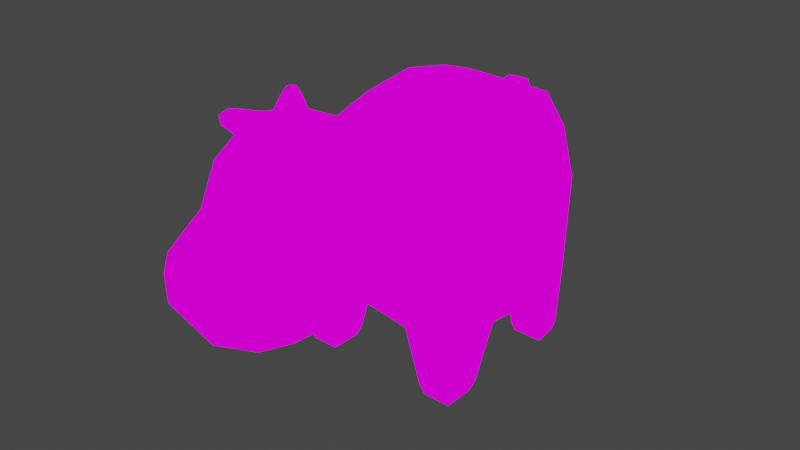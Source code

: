 # Source: VACA.blend  (saved by Blender 2.92.15; exported with 4.5.12 LTS)
import bpy
from mathutils import Matrix  # noqa: F401  (used for matrix-valued properties, if any)

bpy.ops.wm.read_factory_settings(use_empty=True)
scene = bpy.context.scene
scene.name = 'Scene'

# ---- collections
col_collection = bpy.data.collections.new('Collection'); scene.collection.children.link(col_collection)

# ---- images (referenced by path relative to the original .blend; pixels are not part of the script)
import os
ASSET_DIR = os.environ.get("B2B_ASSET_DIR", "")  # directory of the original .blend (textures are referenced by path, not embedded)
HERE = os.path.dirname(os.path.abspath(__file__))  # packed textures are extracted next to this script under _unpacked/

def load_image(name, relpath, width, height, colorspace="sRGB"):
    """Load a texture the original file referenced (path relative to the .blend, or extracted next to this script)."""
    p = next((c for c in (os.path.join(HERE, relpath), os.path.join(ASSET_DIR, relpath)) if relpath and os.path.exists(c)), "")
    if p:
        img = bpy.data.images.load(p, check_existing=True)
        img.name = name
    else:  # same state as the original file: an image datablock whose file is absent (Cycles renders it pink)
        img = bpy.data.images.new(name, width, height)
        img.source = "FILE"
        img.filepath = "//" + (relpath or name)
    img.colorspace_settings.name = colorspace
    return img
img_32_png = load_image('32.png', '32.png', 1024, 1024, 'sRGB')

# ---- materials (node trees are filled in below, after node groups)
mat_32 = bpy.data.materials.new('32')
mat_32.use_transparent_shadow = False

# ---- material node trees
mat_32.use_nodes = True; mat_32.node_tree.nodes.clear()
_N = mat_32.node_tree.nodes; _L = mat_32.node_tree.links
n0 = _N.new('ShaderNodeOutputMaterial'); n0.name = 'Material Output'; n0.location = (400, 0)
n1 = _N.new('ShaderNodeLightPath'); n1.name = 'Light Path'; n1.location = (0, 250)
n2 = _N.new('ShaderNodeBsdfTransparent'); n2.name = 'Transparent BSDF'; n2.location = (-200, -100)
n3 = _N.new('ShaderNodeEmission'); n3.name = 'Emission'; n3.location = (-200, -200)
n4 = _N.new('ShaderNodeMixShader'); n4.name = 'Mix Shader'; n4.location = (200, 0)
n5 = _N.new('ShaderNodeMixShader'); n5.name = 'Mix Shader.001'; n5.location = (0, -100)
n6 = _N.new('ShaderNodeTexImage'); n6.name = 'Image Texture'; n6.location = (-500, 100)
n6.image = img_32_png
n6.interpolation = 'Closest'
_L.new(n6.outputs[0], n3.inputs[0])
_L.new(n6.outputs[1], n5.inputs[0])
_L.new(n2.outputs[0], n5.inputs[1])
_L.new(n2.outputs[0], n4.inputs[1])
_L.new(n3.outputs[0], n5.inputs[2])
_L.new(n5.outputs[0], n4.inputs[2])
_L.new(n1.outputs[0], n4.inputs[0])
_L.new(n4.outputs[0], n0.inputs[0])
n0.is_active_output = True

# ---- world
world_world = bpy.data.worlds.new('World'); scene.world = world_world
world_world.use_nodes = True; world_world.node_tree.nodes.clear()
_N = world_world.node_tree.nodes; _L = world_world.node_tree.links
n0 = _N.new('ShaderNodeOutputWorld'); n0.name = 'World Output'; n0.location = (300, 300)
n1 = _N.new('ShaderNodeBackground'); n1.name = 'Background'; n1.location = (10, 300)
n1.inputs[0].default_value = (0.05088, 0.05088, 0.05088, 1.0)
_L.new(n1.outputs[0], n0.inputs[0])
n0.is_active_output = True
world_world.color = (0.05088, 0.05088, 0.05088)
world_world.use_sun_shadow = False
world_world.sun_shadow_jitter_overblur = 0.0

# ---- meshes
me_cube_002 = bpy.data.meshes.new('Cube.002')
me_cube_002.from_pydata([(0.8818, -0.8474, 0.06912), (0.8012, -0.599, 1.736), (0.8953, 0.993, 0.0674), (0.7328, 1.01, 1.592), (1.0, -0.3766, 0.06899), (1.0, 0.5744, 0.06899), (0.8361, 0.5952, 1.697), (0.4744, 1.056, 1.869), (0.4324, -0.9946, 0.0587), (0.4744, 1.133, 0.06899), (0.462, -1.141, 1.883), (0.4757, -0.5413, 2.052), (0.4744, -0.3766, 0.06899), (0.4704, 0.5782, 0.06044), (0.4719, 0.6208, 2.02), (0.8953, 0.993, 1.111), (0.9355, -0.8776, 1.138), (1.0, -0.3766, 1.113), (0.9996, 0.5912, 1.125), (0.4705, -1.216, 1.035), (0.4744, 1.256, 1.09), (0.8934, 0.6877, -0.7017), (0.8581, 0.9705, -0.7033), (0.5954, -0.8565, -0.7017), (0.879, -0.8565, -0.7017), (0.879, -0.5201, -0.7017), (0.581, 1.02, -0.7017), (0.5954, -0.5201, -0.7017), (0.581, 0.6877, -0.7017), (1.055, 0.09948, 0.07025), (0.5298, 0.09948, 0.07025), (1.055, 0.0883, 1.127), (0.4773, -1.51, 2.161), (0.5155, -1.591, 0.7877), (0.5663, -2.161, 2.036), (0.553, -2.576, 0.7021), (0.4744, 1.212, 1.547), (0.8953, 0.993, 0.5893), (0.9347, -0.8712, 0.6879), (1.0, -0.3766, 0.5909), (1.0, 0.5744, 0.5909), (0.4744, -1.129, 0.6739), (0.4744, 1.194, 0.5793), (0.6173, -1.952, 2.097), (0.6328, -2.051, 0.7358), (0.8587, 0.9912, 1.213), (0.8816, -0.8643, 1.286), (0.9634, -0.3766, 1.256), (0.963, 0.5894, 1.237), (0.5099, -1.198, 1.266), (0.4744, 1.246, 1.193), (0.5272, 0.1065, 2.102), (0.5951, -1.552, 1.054), (0.6323, -2.594, 1.022), (0.7107, -2.052, 1.034), (0.5951, -1.502, 1.86), (0.7336, -1.991, 1.807), (0.5959, -2.33, 1.894), (0.6794, -1.637, 2.102), (0.6808, -1.755, 2.132), (0.6934, -1.626, 1.833), (0.6638, -1.749, 1.917), (0.3067, -1.509, 2.196), (0.5204, -1.712, 2.175), (0.3083, -1.711, 2.21), (0.486, -1.516, 2.268), (0.3677, -1.501, 2.287), (0.5193, -1.645, 2.273), (0.3689, -1.644, 2.297), (0.4366, -1.567, 2.392), (0.3894, -1.561, 2.399), (0.4499, -1.619, 2.394), (0.3898, -1.618, 2.403), (0.6565, -2.453, 1.46), (0.5805, -2.944, 1.066), (0.5411, -2.952, 0.7977), (0.5412, -2.919, 1.274), (0.05494, 1.056, 1.869), (0.05494, 1.16, 1.881), (0.05494, 1.345, 1.818), (0.05494, 1.526, 1.469), (0.05494, 1.656, 0.9465), (0.08269, 1.738, 0.7309), (0.1427, 1.834, 0.6198), (0.1435, 1.897, 0.4644), (0.8141, -1.676, 2.086), (0.8198, -1.783, 2.115), (0.7767, -1.615, 1.795), (0.7809, -1.738, 1.839), (0.9938, -1.689, 2.058), (0.9994, -1.793, 2.087), (0.9572, -1.628, 1.774), (0.9614, -1.749, 1.817), (1.183, -1.718, 1.953), (1.185, -1.757, 1.964), (1.169, -1.695, 1.847), (1.171, -1.74, 1.863), (0.7567, -2.04, 1.449), (0.6539, -1.535, 1.401), (0.9158, -0.4777, -0.5818), (0.5596, -0.4777, -0.5818), (0.5596, -0.9002, -0.5818), (0.8954, -0.8738, -0.5818), (0.8813, 0.9927, -0.6014), (0.5481, 1.055, -0.5999), (0.5481, 0.6528, -0.5999), (0.9268, 0.6528, -0.5999), (1.055, 0.09948, 0.5921), (1.019, 0.085, 1.254), (0.8734, 0.07275, 1.743), (0.2525, 0.8918, 0.1196), (0.248, 0.3608, 0.08554), (0.3668, 0.5727, 0.02129), (0.2227, 0.9141, 0.04743), (0.2121, 0.3921, -0.02427), (0.2671, 0.6189, -0.285), (0.1884, 0.8748, -0.2533), (0.1814, 0.4604, -0.2774), (-0.8818, -0.8474, 0.06912), (-0.8012, -0.599, 1.736), (-0.8953, 0.993, 0.0674), (-0.7328, 1.01, 1.592), (0.0, 1.133, 0.1977), (0.0, 1.056, 1.869), (0.0, -1.027, 0.1438), (0.0, -1.144, 1.936), (-1.0, -0.3766, 0.06899), (0.0, 0.1154, 2.101), (0.0, -0.5413, 2.052), (0.0, -0.3766, 0.06899), (-1.0, 0.5744, 0.06899), (-0.8361, 0.5952, 1.697), (0.0, 0.6208, 2.02), (-0.4744, 1.056, 1.869), (-0.4324, -0.9946, 0.0587), (-0.4744, 1.133, 0.06899), (-0.462, -1.141, 1.883), (-0.4757, -0.5413, 2.052), (-0.4744, -0.3766, 0.06899), (-0.4704, 0.5782, 0.06044), (-0.4719, 0.6208, 2.02), (-0.8953, 0.993, 1.111), (-0.9355, -0.8776, 1.138), (0.0, -1.248, 0.8806), (0.0, 1.256, 1.09), (-1.0, -0.3766, 1.113), (-0.9996, 0.5912, 1.125), (-0.4705, -1.216, 1.035), (-0.4744, 1.256, 1.09), (-0.8934, 0.6877, -0.7017), (-0.8581, 0.9705, -0.7033), (-0.5954, -0.8565, -0.7017), (-0.879, -0.8565, -0.7017), (-0.879, -0.5201, -0.7017), (-0.581, 1.02, -0.7017), (-0.5954, -0.5201, -0.7017), (-0.581, 0.6877, -0.7017), (-1.055, 0.09948, 0.07025), (0.0, 0.1148, 0.0963), (-0.5298, 0.09948, 0.07025), (-1.055, 0.0883, 1.127), (-0.4773, -1.51, 2.161), (0.0, -1.434, 2.182), (0.0, -1.551, 0.6543), (-0.5155, -1.591, 0.7877), (-0.5663, -2.161, 2.036), (0.0, -2.173, 2.135), (0.0, -2.598, 0.4768), (-0.553, -2.576, 0.7021), (-0.4744, 1.212, 1.547), (0.0, 1.222, 1.506), (-0.8953, 0.993, 0.5893), (-0.9347, -0.8712, 0.6879), (0.0, -1.16, 0.6405), (0.0, 1.207, 0.6329), (-1.0, -0.3766, 0.5909), (-1.0, 0.5744, 0.5909), (-0.4744, -1.129, 0.6739), (-0.4744, 1.194, 0.5793), (-0.6173, -1.952, 2.097), (-0.6328, -2.051, 0.7358), (0.0, -2.049, 0.5557), (0.0, -1.933, 2.215), (-0.8587, 0.9912, 1.213), (-0.8816, -0.8643, 1.286), (0.0, 1.248, 1.184), (-0.9634, -0.3766, 1.256), (-0.963, 0.5894, 1.237), (-0.5099, -1.198, 1.266), (-0.4744, 1.246, 1.193), (-0.5272, 0.1065, 2.102), (-0.5951, -1.552, 1.054), (-0.6323, -2.594, 1.022), (-0.7107, -2.052, 1.034), (-0.5951, -1.502, 1.86), (-0.7336, -1.991, 1.807), (-0.5959, -2.33, 1.894), (0.0, -2.353, 1.958), (-0.6794, -1.637, 2.102), (-0.6808, -1.755, 2.132), (-0.6934, -1.626, 1.833), (-0.6638, -1.749, 1.917), (-0.3067, -1.509, 2.196), (-0.5204, -1.712, 2.175), (-0.3083, -1.711, 2.21), (-0.486, -1.516, 2.268), (-0.3677, -1.501, 2.287), (-0.5193, -1.645, 2.273), (-0.3689, -1.644, 2.297), (-0.4366, -1.567, 2.392), (-0.3894, -1.561, 2.399), (-0.4499, -1.619, 2.394), (-0.3898, -1.618, 2.403), (-0.6565, -2.453, 1.46), (0.0, -2.548, 1.536), (0.0, -3.121, 1.091), (0.0, -2.95, 0.6203), (-0.5805, -2.944, 1.066), (-0.5411, -2.952, 0.7977), (0.0, -2.993, 1.353), (-0.5412, -2.919, 1.274), (-0.05494, 1.056, 1.869), (0.0, 1.084, 1.808), (0.0, 1.16, 1.881), (-0.05494, 1.16, 1.881), (0.0, 1.179, 1.817), (0.0, 1.345, 1.818), (-0.05494, 1.345, 1.818), (0.0, 1.307, 1.763), (0.0, 1.526, 1.469), (-0.05494, 1.526, 1.469), (0.0, 1.469, 1.433), (0.0, 1.656, 0.9465), (-0.05494, 1.656, 0.9465), (0.0, 1.59, 0.9523), (0.0, 1.748, 0.7604), (-0.08269, 1.738, 0.7309), (0.0, 1.667, 0.7387), (0.0, 1.857, 0.7183), (-0.1427, 1.834, 0.6198), (0.0, 1.649, 0.6151), (0.0, 1.926, 0.588), (-0.1435, 1.897, 0.4644), (0.0, 1.745, 0.4775), (0.0, 1.901, 0.3543), (-0.8141, -1.676, 2.086), (-0.8198, -1.783, 2.115), (-0.7767, -1.615, 1.795), (-0.7809, -1.738, 1.839), (-0.9938, -1.689, 2.058), (-0.9994, -1.793, 2.087), (-0.9572, -1.628, 1.774), (-0.9614, -1.749, 1.817), (-1.183, -1.718, 1.953), (-1.185, -1.757, 1.964), (-1.169, -1.695, 1.847), (-1.171, -1.74, 1.863), (-0.7567, -2.04, 1.449), (-0.6539, -1.535, 1.401), (-0.9158, -0.4777, -0.5818), (-0.5596, -0.4777, -0.5818), (-0.5596, -0.9002, -0.5818), (-0.8954, -0.8738, -0.5818), (-0.8813, 0.9927, -0.6014), (-0.5481, 1.055, -0.5999), (-0.5481, 0.6528, -0.5999), (-0.9268, 0.6528, -0.5999), (-1.055, 0.09948, 0.5921), (-1.019, 0.085, 1.254), (-0.8734, 0.07275, 1.743), (0.0, 0.3522, 0.1007), (0.0, 0.9877, 0.1686), (-0.2525, 0.8918, 0.1196), (-0.248, 0.3608, 0.08554), (-0.3668, 0.5727, 0.02129), (0.0, 0.3688, -0.01651), (0.0, 1.003, 0.06892), (-0.2227, 0.9141, 0.04743), (-0.2121, 0.3921, -0.02427), (-0.2671, 0.6189, -0.285), (0.0, 0.4358, -0.2891), (0.0, 0.9597, -0.2316), (-0.1884, 0.8748, -0.2533), (-0.1814, 0.4604, -0.2774), (0.0, 0.6658, -0.3274), (0.0, 0.8547, -0.2707)], [], [(50, 36, 3, 45), (47, 1, 46), (105, 104, 26, 28), (11, 128, 125, 10), (5, 40, 107, 29), (51, 127, 128, 11), (30, 29, 4, 12), (108, 109, 1, 47), (45, 3, 6, 48), (104, 103, 22, 26), (7, 77, 123, 132, 14), (3, 7, 14, 6), (122, 9, 13, 110, 271), (158, 30, 12, 129), (109, 51, 11, 1), (46, 1, 10, 49), (1, 11, 10), (129, 12, 8, 124), (185, 170, 36, 50), (174, 144, 20, 42), (38, 16, 19, 41), (37, 15, 18, 40), (107, 31, 17, 39), (41, 19, 143, 173), (39, 17, 16, 38), (42, 20, 15, 37), (27, 25, 24, 23), (26, 22, 21, 28), (103, 106, 21, 22), (100, 99, 25, 27), (101, 100, 27, 23), (102, 101, 23, 24), (99, 102, 24, 25), (106, 105, 28, 21), (49, 98, 52), (18, 48, 108, 31), (40, 18, 31, 107), (181, 44, 35, 167), (10, 125, 162, 32), (143, 19, 33, 163), (53, 73, 76, 74), (54, 97, 73, 53), (43, 182, 166, 34), (9, 42, 37, 2), (36, 170, 222, 77, 7), (3, 36, 7), (4, 39, 38, 0), (8, 41, 173, 124), (29, 107, 39, 4), (2, 37, 40, 5), (0, 38, 41, 8), (122, 174, 42, 9), (182, 43, 63, 64), (52, 98, 97, 54), (163, 33, 44, 181), (33, 52, 54, 44), (44, 54, 53, 35), (73, 214, 219, 76), (19, 49, 52, 33), (144, 185, 50, 20), (16, 46, 49, 19), (15, 45, 48, 18), (31, 108, 47, 17), (6, 14, 51, 109), (17, 47, 46, 16), (20, 50, 45, 15), (32, 43, 59, 58), (55, 10, 32), (57, 56, 43, 34), (197, 57, 34, 166), (61, 60, 87, 88), (56, 55, 60, 61), (43, 56, 61, 59), (55, 32, 58, 60), (62, 64, 68, 66), (32, 162, 62), (43, 32, 63), (162, 182, 64, 62), (68, 67, 71, 72), (32, 62, 66, 65), (64, 63, 67, 68), (63, 32, 65, 67), (69, 70, 72, 71), (67, 65, 69, 71), (66, 68, 72, 70), (65, 66, 70, 69), (214, 73, 57, 197), (74, 76, 219, 215), (75, 74, 215, 216), (35, 53, 74, 75), (167, 35, 75, 216), (78, 225, 228, 79), (77, 222, 225, 78), (123, 77, 78, 223), (79, 228, 231, 80), (223, 78, 79, 226), (80, 231, 234, 81), (226, 79, 80, 229), (81, 234, 237, 82), (229, 80, 81, 232), (82, 237, 240, 83), (232, 81, 82, 235), (83, 240, 243, 84), (235, 82, 83, 238), (84, 243, 244), (238, 83, 84, 241), (241, 84, 244), (88, 87, 91, 92), (60, 58, 85, 87), (59, 61, 88, 86), (58, 59, 86, 85), (90, 92, 96, 94), (87, 85, 89, 91), (86, 88, 92, 90), (85, 86, 90, 89), (96, 95, 93, 94), (89, 90, 94, 93), (92, 91, 95, 96), (91, 89, 93, 95), (4, 0, 102, 99), (97, 98, 55, 56), (98, 49, 10, 55), (73, 97, 56, 57), (0, 8, 101, 102), (8, 12, 100, 101), (12, 4, 99, 100), (5, 13, 105, 106), (2, 5, 106, 103), (9, 2, 103, 104), (13, 9, 104, 105), (280, 284, 117), (48, 6, 109, 108), (13, 5, 29, 30), (14, 132, 127, 51), (110, 113, 276, 271), (270, 111, 13, 30, 158), (111, 270, 275, 114), (13, 112, 113, 110), (13, 111, 114, 112), (114, 275, 280, 117), (112, 115, 116, 113), (112, 114, 117, 115), (113, 116, 281, 276), (284, 116, 115, 117), (116, 285, 281), (285, 116, 284), (189, 183, 121, 169), (186, 184, 119), (265, 156, 154, 264), (137, 136, 125, 128), (130, 157, 267, 176), (190, 137, 128, 127), (159, 138, 126, 157), (268, 186, 119, 269), (183, 187, 131, 121), (264, 154, 150, 263), (133, 140, 132, 123, 221), (121, 131, 140, 133), (122, 271, 272, 139, 135), (158, 129, 138, 159), (269, 119, 137, 190), (184, 188, 136, 119), (119, 136, 137), (129, 124, 134, 138), (185, 189, 169, 170), (174, 178, 148, 144), (172, 177, 147, 142), (171, 176, 146, 141), (267, 175, 145, 160), (177, 173, 143, 147), (175, 172, 142, 145), (178, 171, 141, 148), (155, 151, 152, 153), (154, 156, 149, 150), (263, 150, 149, 266), (260, 155, 153, 259), (261, 151, 155, 260), (262, 152, 151, 261), (259, 153, 152, 262), (266, 149, 156, 265), (188, 191, 258), (146, 160, 268, 187), (176, 267, 160, 146), (181, 167, 168, 180), (136, 161, 162, 125), (143, 163, 164, 147), (192, 217, 220, 213), (193, 192, 213, 257), (179, 165, 166, 182), (135, 120, 171, 178), (169, 133, 221, 222, 170), (121, 133, 169), (126, 118, 172, 175), (134, 124, 173, 177), (157, 126, 175, 267), (120, 130, 176, 171), (118, 134, 177, 172), (122, 135, 178, 174), (182, 204, 203, 179), (191, 193, 257, 258), (163, 181, 180, 164), (164, 180, 193, 191), (180, 168, 192, 193), (213, 220, 219, 214), (147, 164, 191, 188), (144, 148, 189, 185), (142, 147, 188, 184), (141, 146, 187, 183), (160, 145, 186, 268), (131, 269, 190, 140), (145, 142, 184, 186), (148, 141, 183, 189), (161, 198, 199, 179), (194, 161, 136), (196, 165, 179, 195), (197, 166, 165, 196), (201, 248, 247, 200), (195, 201, 200, 194), (179, 199, 201, 195), (194, 200, 198, 161), (202, 206, 208, 204), (161, 202, 162), (179, 203, 161), (162, 202, 204, 182), (208, 212, 211, 207), (161, 205, 206, 202), (204, 208, 207, 203), (203, 207, 205, 161), (209, 211, 212, 210), (207, 211, 209, 205), (206, 210, 212, 208), (205, 209, 210, 206), (214, 197, 196, 213), (217, 215, 219, 220), (218, 216, 215, 217), (168, 218, 217, 192), (167, 216, 218, 168), (224, 227, 228, 225), (221, 224, 225, 222), (123, 223, 224, 221), (227, 230, 231, 228), (223, 226, 227, 224), (230, 233, 234, 231), (226, 229, 230, 227), (233, 236, 237, 234), (229, 232, 233, 230), (236, 239, 240, 237), (232, 235, 236, 233), (239, 242, 243, 240), (235, 238, 239, 236), (242, 244, 243), (238, 241, 242, 239), (241, 244, 242), (248, 252, 251, 247), (200, 247, 245, 198), (199, 246, 248, 201), (198, 245, 246, 199), (250, 254, 256, 252), (247, 251, 249, 245), (246, 250, 252, 248), (245, 249, 250, 246), (256, 254, 253, 255), (249, 253, 254, 250), (252, 256, 255, 251), (251, 255, 253, 249), (126, 259, 262, 118), (257, 195, 194, 258), (258, 194, 136, 188), (213, 196, 195, 257), (118, 262, 261, 134), (134, 261, 260, 138), (138, 260, 259, 126), (130, 266, 265, 139), (120, 263, 266, 130), (135, 264, 263, 120), (139, 265, 264, 135), (280, 283, 284), (187, 268, 269, 131), (139, 159, 157, 130), (140, 190, 127, 132), (272, 271, 276, 277), (270, 158, 159, 139, 273), (273, 278, 275, 270), (139, 272, 277, 274), (139, 274, 278, 273), (278, 283, 280, 275), (274, 277, 282, 279), (274, 279, 283, 278), (277, 276, 281, 282), (284, 283, 279, 282), (282, 281, 285), (285, 284, 282)])
_uv = me_cube_002.uv_layers.new(name='UVMap')
_uv.uv.foreach_set('vector', [0.05773, 0.7515, 0.05773, 0.7961, 0.02525, 0.8024, 0.009439, 0.7548, 0.1152, 0.3254, 0.05548, 0.2961, 0.1132, 0.2643, 0.06616, 0.8603, 0.01563, 0.8595, 0.02016, 0.8467, 0.06185, 0.8473, 0.5415, 0.6732, 0.4818, 0.6748, 0.4795, 0.5989, 0.5375, 0.5976, 0.2609, 0.4491, 0.1954, 0.4472, 0.197, 0.3873, 0.2626, 0.3893, 0.5503, 0.7545, 0.4841, 0.7574, 0.4818, 0.6748, 0.5415, 0.6732, 0.8572, 0.204, 0.8572, 0.2701, 0.7974, 0.2631, 0.7974, 0.1971, 0.1139, 0.3832, 0.05226, 0.3803, 0.05548, 0.2961, 0.1152, 0.3254, 0.1155, 0.4976, 0.06752, 0.499, 0.05612, 0.4462, 0.1141, 0.4468, 0.04846, 0.5269, 0.006595, 0.5269, 0.009507, 0.5141, 0.04433, 0.5142, 0.5465, 0.8734, 0.4938, 0.8749, 0.4869, 0.8751, 0.4857, 0.8207, 0.5449, 0.8191, 0.06752, 0.499, 0.03214, 0.5045, 0.01479, 0.4493, 0.05612, 0.4462, 0.5805, 0.8624, 0.5797, 0.8028, 0.6492, 0.8033, 0.6103, 0.8307, 0.5986, 0.8624, 0.8589, 0.1375, 0.8572, 0.204, 0.7974, 0.1971, 0.7974, 0.1375, 0.05226, 0.3803, 0.006449, 0.3842, 0.01497, 0.3032, 0.05548, 0.2961, 0.1132, 0.2643, 0.05548, 0.2961, 0.03844, 0.2286, 0.1162, 0.2236, 0.5816, 0.6642, 0.5415, 0.6732, 0.5375, 0.5976, 0.7974, 0.1375, 0.7974, 0.1971, 0.7199, 0.1918, 0.7153, 0.1375, 0.1173, 0.7503, 0.1173, 0.7908, 0.05773, 0.7961, 0.05773, 0.7515, 0.1173, 0.6812, 0.1173, 0.7384, 0.05773, 0.7384, 0.05773, 0.6745, 0.8147, 0.717, 0.8148, 0.7735, 0.7564, 0.7645, 0.7569, 0.7182, 0.1938, 0.5, 0.1283, 0.4981, 0.1283, 0.4473, 0.1954, 0.4472, 0.197, 0.3873, 0.1299, 0.384, 0.1333, 0.3258, 0.1989, 0.3277, 0.7569, 0.7182, 0.7564, 0.7645, 0.6972, 0.7454, 0.6972, 0.7144, 0.1989, 0.3277, 0.1333, 0.3258, 0.1318, 0.263, 0.1884, 0.2655, 0.05773, 0.6745, 0.05773, 0.7384, 0.00484, 0.742, 0.00484, 0.6764, 0.9595, 0.8923, 0.9952, 0.8923, 0.9952, 0.9345, 0.9595, 0.9345, 0.5019, 0.917, 0.5368, 0.9231, 0.5412, 0.9586, 0.5019, 0.9586, 0.3434, 0.5045, 0.3445, 0.4616, 0.3571, 0.4665, 0.3562, 0.5021, 0.9393, 0.4019, 0.8946, 0.4019, 0.8992, 0.387, 0.9348, 0.387, 0.7256, 0.8186, 0.6725, 0.8179, 0.6779, 0.8028, 0.7202, 0.8034, 0.8098, 0.5582, 0.7676, 0.5585, 0.7721, 0.543, 0.8077, 0.543, 0.3464, 0.3196, 0.3478, 0.2699, 0.3627, 0.2726, 0.3615, 0.3149, 0.8023, 0.8158, 0.7548, 0.8166, 0.7587, 0.8034, 0.7979, 0.8028, 0.1162, 0.2236, 0.1007, 0.1802, 0.1443, 0.1796, 0.1283, 0.4473, 0.1141, 0.4468, 0.1139, 0.3832, 0.1299, 0.384, 0.1954, 0.4472, 0.1283, 0.4473, 0.1299, 0.384, 0.197, 0.3873, 0.7948, 0.3811, 0.8743, 0.3825, 0.8643, 0.4482, 0.7948, 0.4494, 0.5375, 0.5976, 0.4795, 0.5989, 0.479, 0.563, 0.5386, 0.5517, 0.7948, 0.2828, 0.8539, 0.2798, 0.8596, 0.3251, 0.7948, 0.3193, 0.1522, 0.04876, 0.09672, 0.06483, 0.1216, 0.00727, 0.1478, 0.00484, 0.1488, 0.1166, 0.09679, 0.1164, 0.09672, 0.06483, 0.1522, 0.04876, 0.3076, 0.6692, 0.3022, 0.592, 0.3325, 0.5907, 0.3337, 0.6617, 0.05773, 0.6106, 0.05773, 0.6745, 0.00484, 0.6764, 0.00484, 0.6109, 0.05773, 0.7961, 0.1173, 0.7908, 0.1173, 0.8293, 0.1104, 0.837, 0.05773, 0.837, 0.02525, 0.8024, 0.05773, 0.7961, 0.05773, 0.837, 0.2644, 0.3297, 0.1989, 0.3277, 0.1884, 0.2655, 0.2659, 0.2709, 0.7516, 0.6397, 0.7569, 0.7182, 0.6972, 0.7144, 0.6972, 0.6507, 0.2626, 0.3893, 0.197, 0.3873, 0.1989, 0.3277, 0.2644, 0.3297, 0.2594, 0.502, 0.1938, 0.5, 0.1954, 0.4472, 0.2609, 0.4491, 0.8081, 0.6393, 0.8147, 0.717, 0.7569, 0.7182, 0.7516, 0.6397, 0.1173, 0.6268, 0.1173, 0.6812, 0.05773, 0.6745, 0.05773, 0.6106, 0.3022, 0.592, 0.3076, 0.6692, 0.2769, 0.6583, 0.2757, 0.6317, 0.1443, 0.1796, 0.1007, 0.1802, 0.09679, 0.1164, 0.1488, 0.1166, 0.7948, 0.3193, 0.8596, 0.3251, 0.8743, 0.3825, 0.7948, 0.3811, 0.1777, 0.176, 0.1443, 0.1796, 0.1488, 0.1166, 0.1862, 0.118, 0.1862, 0.118, 0.1488, 0.1166, 0.1522, 0.04876, 0.1922, 0.05246, 0.8926, 0.543, 0.8808, 0.6253, 0.8245, 0.6256, 0.8336, 0.5578, 0.1452, 0.2223, 0.1162, 0.2236, 0.1443, 0.1796, 0.1777, 0.176, 0.1173, 0.7384, 0.1173, 0.7503, 0.05773, 0.7515, 0.05773, 0.7384, 0.8148, 0.7735, 0.808, 0.7918, 0.7613, 0.7931, 0.7564, 0.7645, 0.1283, 0.4981, 0.1155, 0.4976, 0.1141, 0.4468, 0.1283, 0.4473, 0.1299, 0.384, 0.1139, 0.3832, 0.1152, 0.3254, 0.1333, 0.3258, 0.05612, 0.4462, 0.01479, 0.4493, 0.006449, 0.3842, 0.05226, 0.3803, 0.1333, 0.3258, 0.1152, 0.3254, 0.1132, 0.2643, 0.1318, 0.263, 0.05773, 0.7384, 0.05773, 0.7515, 0.009439, 0.7548, 0.00484, 0.742, 0.9537, 0.8804, 0.8954, 0.8804, 0.9167, 0.8653, 0.9308, 0.8611, 0.04286, 0.1829, 0.03844, 0.2286, 0.00484, 0.1811, 0.04164, 0.07877, 0.05155, 0.1212, 0.01478, 0.1254, 0.02314, 0.09961, 0.3555, 0.5895, 0.3555, 0.6644, 0.3337, 0.6617, 0.3325, 0.5907, 0.8031, 0.9737, 0.7872, 0.9697, 0.7857, 0.9592, 0.8015, 0.9589, 0.05155, 0.1212, 0.04286, 0.1829, 0.04686, 0.1671, 0.03676, 0.1515, 0.01478, 0.1254, 0.05155, 0.1212, 0.03676, 0.1515, 0.009746, 0.1499, 0.9304, 0.1743, 0.9648, 0.1527, 0.9627, 0.179, 0.9298, 0.187, 0.3125, 0.9395, 0.3125, 0.9649, 0.3012, 0.957, 0.3012, 0.939, 0.9703, 0.6459, 0.9703, 0.7059, 0.9669, 0.6675, 0.4033, 0.917, 0.4033, 0.9735, 0.3979, 0.9485, 0.2395, 0.5942, 0.3022, 0.592, 0.2757, 0.6317, 0.2504, 0.6324, 0.7986, 0.5116, 0.7986, 0.5307, 0.7854, 0.5197, 0.7854, 0.5121, 0.9703, 0.6459, 0.9669, 0.6675, 0.9551, 0.6603, 0.9569, 0.6453, 0.8099, 0.5057, 0.8099, 0.5327, 0.7986, 0.5307, 0.7986, 0.5116, 0.3979, 0.9485, 0.4033, 0.9735, 0.39, 0.9747, 0.387, 0.9587, 0.9199, 0.6966, 0.9191, 0.6907, 0.9263, 0.6908, 0.9263, 0.6984, 0.387, 0.9587, 0.39, 0.9747, 0.3736, 0.9708, 0.3724, 0.9644, 0.3012, 0.939, 0.3012, 0.957, 0.2877, 0.9546, 0.2877, 0.9474, 0.9569, 0.6453, 0.9551, 0.6603, 0.9407, 0.6581, 0.9414, 0.6521, 0.8751, 0.8001, 0.8857, 0.8827, 0.8328, 0.875, 0.8245, 0.8001, 0.306, 0.6792, 0.3306, 0.6881, 0.3306, 0.7569, 0.2996, 0.752, 0.2721, 0.6788, 0.306, 0.6792, 0.2996, 0.752, 0.2395, 0.7425, 0.1922, 0.05246, 0.1522, 0.04876, 0.1478, 0.00484, 0.1815, 0.004925, 0.7948, 0.4494, 0.8643, 0.4482, 0.8628, 0.496, 0.7948, 0.4945, 0.943, 0.01021, 0.9448, 0.01836, 0.9344, 0.03239, 0.927, 0.02882, 0.955, 0.00484, 0.9557, 0.0132, 0.9448, 0.01836, 0.943, 0.01021, 0.4869, 0.8751, 0.4938, 0.8749, 0.4942, 0.888, 0.4873, 0.8882, 0.927, 0.02882, 0.9344, 0.03239, 0.9379, 0.07841, 0.9297, 0.07819, 0.4873, 0.8882, 0.4942, 0.888, 0.4947, 0.9111, 0.4878, 0.9113, 0.9297, 0.07819, 0.9379, 0.07841, 0.9557, 0.1381, 0.949, 0.143, 0.3506, 0.8167, 0.3437, 0.8167, 0.3437, 0.7722, 0.3506, 0.7722, 0.963, 0.9457, 0.9699, 0.9442, 0.9699, 0.9718, 0.9595, 0.9736, 0.3506, 0.7722, 0.3437, 0.7722, 0.3437, 0.7062, 0.3506, 0.7062, 0.5525, 0.9229, 0.559, 0.917, 0.5698, 0.9284, 0.5509, 0.9412, 0.3506, 0.7062, 0.3437, 0.7062, 0.3402, 0.6788, 0.3506, 0.6825, 0.5509, 0.9412, 0.5698, 0.9284, 0.5698, 0.9495, 0.5556, 0.9617, 0.9738, 0.298, 0.9751, 0.3083, 0.9633, 0.3156, 0.9602, 0.2979, 0.7416, 0.5057, 0.7416, 0.532, 0.7275, 0.5171, 0.1648, 0.9595, 0.1854, 0.9527, 0.2011, 0.9646, 0.1779, 0.9696, 0.1779, 0.9696, 0.2011, 0.9646, 0.2011, 0.9874, 0.8015, 0.9589, 0.7857, 0.9592, 0.7876, 0.9365, 0.8031, 0.9363, 0.9298, 0.187, 0.9627, 0.179, 0.9639, 0.196, 0.927, 0.1982, 0.3272, 0.833, 0.3543, 0.834, 0.3623, 0.8498, 0.327, 0.8505, 0.9308, 0.8611, 0.9167, 0.8653, 0.908, 0.8497, 0.921, 0.8464, 0.3277, 0.8734, 0.3623, 0.8726, 0.3536, 0.8981, 0.3408, 0.8983, 0.927, 0.1982, 0.9639, 0.196, 0.9648, 0.2188, 0.9287, 0.221, 0.327, 0.8505, 0.3623, 0.8498, 0.3623, 0.8726, 0.3277, 0.8734, 0.921, 0.8464, 0.908, 0.8497, 0.9, 0.8286, 0.9127, 0.8254, 0.8692, 0.5088, 0.8743, 0.5057, 0.8743, 0.5193, 0.8698, 0.5216, 0.9127, 0.8254, 0.9, 0.8286, 0.8972, 0.8053, 0.9019, 0.8041, 0.8031, 0.9363, 0.7876, 0.9365, 0.797, 0.91, 0.8028, 0.9099, 0.9287, 0.221, 0.9648, 0.2188, 0.9564, 0.2446, 0.9429, 0.2454, 0.2644, 0.3297, 0.2659, 0.2709, 0.3478, 0.2699, 0.3464, 0.3196, 0.09679, 0.1164, 0.1007, 0.1802, 0.04286, 0.1829, 0.05155, 0.1212, 0.1007, 0.1802, 0.1162, 0.2236, 0.03844, 0.2286, 0.04286, 0.1829, 0.09672, 0.06483, 0.09679, 0.1164, 0.05155, 0.1212, 0.04164, 0.07877, 0.8081, 0.6393, 0.7516, 0.6397, 0.7676, 0.5585, 0.8098, 0.5582, 0.7367, 0.8997, 0.6589, 0.8997, 0.6725, 0.8179, 0.7256, 0.8186, 0.95, 0.4833, 0.884, 0.4833, 0.8946, 0.4019, 0.9393, 0.4019, 0.813, 0.9003, 0.7464, 0.9003, 0.7548, 0.8166, 0.8023, 0.8158, 0.2594, 0.502, 0.2609, 0.4491, 0.3445, 0.4616, 0.3434, 0.5045, 0.05773, 0.6106, 0.00484, 0.6109, 0.006595, 0.5269, 0.04846, 0.5269, 0.07453, 0.9436, 0.00484, 0.9436, 0.01563, 0.8595, 0.06616, 0.8603, 0.8498, 0.9554, 0.8583, 0.9279, 0.8289, 0.9457, 0.1141, 0.4468, 0.05612, 0.4462, 0.05226, 0.3803, 0.1139, 0.3832, 0.9173, 0.1966, 0.9168, 0.2631, 0.8572, 0.2701, 0.8572, 0.204, 0.5449, 0.8191, 0.4857, 0.8207, 0.4841, 0.7574, 0.5503, 0.7545, 0.9034, 0.9558, 0.9126, 0.952, 0.911, 0.9241, 0.8983, 0.9241, 0.8887, 0.1375, 0.8898, 0.1686, 0.9173, 0.1966, 0.8572, 0.204, 0.8589, 0.1375, 0.6593, 0.9716, 0.6589, 0.9404, 0.6738, 0.9412, 0.6736, 0.9678, 0.9709, 0.387, 0.9597, 0.3937, 0.9693, 0.4394, 0.9709, 0.435, 0.9173, 0.1966, 0.8898, 0.1686, 0.8945, 0.1641, 0.9169, 0.1836, 0.6736, 0.9678, 0.6738, 0.9412, 0.7086, 0.943, 0.7062, 0.9657, 0.278, 0.939, 0.2395, 0.9409, 0.2409, 0.973, 0.278, 0.9814, 0.9393, 0.5317, 0.9164, 0.5317, 0.9172, 0.4988, 0.936, 0.493, 0.9126, 0.952, 0.9498, 0.9477, 0.9481, 0.9241, 0.911, 0.9241, 0.8583, 0.9279, 0.8434, 0.8956, 0.8245, 0.9235, 0.8289, 0.9457, 0.8434, 0.8956, 0.8653, 0.905, 0.8691, 0.8923, 0.8653, 0.905, 0.8434, 0.8956, 0.8583, 0.9279, 0.177, 0.7515, 0.2253, 0.7548, 0.2094, 0.8024, 0.177, 0.7961, 0.5534, 0.1896, 0.555, 0.2506, 0.6123, 0.2186, 0.09256, 0.8601, 0.09684, 0.8473, 0.1385, 0.8467, 0.1431, 0.8594, 0.422, 0.6765, 0.4214, 0.6008, 0.4795, 0.5989, 0.4818, 0.6748, 0.408, 0.06601, 0.4065, 0.1259, 0.4721, 0.1278, 0.4735, 0.06793, 0.4179, 0.7581, 0.422, 0.6765, 0.4818, 0.6748, 0.4841, 0.7574, 0.8572, 0.07089, 0.7974, 0.07785, 0.7974, 0.0118, 0.8572, 0.00484, 0.555, 0.1319, 0.5534, 0.1896, 0.6123, 0.2186, 0.616, 0.1346, 0.5528, 0.01728, 0.5546, 0.06827, 0.612, 0.06868, 0.6002, 0.01571, 0.1862, 0.5269, 0.1904, 0.5142, 0.2252, 0.5141, 0.2281, 0.5269, 0.4273, 0.8767, 0.4264, 0.8224, 0.4857, 0.8207, 0.4869, 0.8751, 0.48, 0.8753, 0.3942, 0.8713, 0.38, 0.8197, 0.4264, 0.8224, 0.4273, 0.8767, 0.5805, 0.8624, 0.5986, 0.8624, 0.6103, 0.8941, 0.6492, 0.9215, 0.5797, 0.922, 0.8589, 0.1375, 0.7974, 0.1375, 0.7974, 0.07785, 0.8572, 0.07089, 0.3736, 0.7543, 0.3804, 0.6697, 0.422, 0.6765, 0.4179, 0.7581, 0.555, 0.2506, 0.5501, 0.2907, 0.6277, 0.2856, 0.6123, 0.2186, 0.3804, 0.6697, 0.4214, 0.6008, 0.422, 0.6765, 0.7974, 0.1375, 0.7153, 0.1375, 0.7199, 0.08314, 0.7974, 0.07785, 0.1173, 0.7503, 0.177, 0.7515, 0.177, 0.7961, 0.1173, 0.7908, 0.1173, 0.6812, 0.177, 0.6745, 0.177, 0.7384, 0.1173, 0.7384, 0.5798, 0.717, 0.6376, 0.7182, 0.6381, 0.7645, 0.5797, 0.7735, 0.4746, 0.01492, 0.4735, 0.06793, 0.5406, 0.0678, 0.5402, 0.01685, 0.4721, 0.1278, 0.4699, 0.1873, 0.5355, 0.1892, 0.5391, 0.1312, 0.6376, 0.7182, 0.6972, 0.7144, 0.6972, 0.7454, 0.6381, 0.7645, 0.4699, 0.1873, 0.48, 0.2495, 0.5366, 0.252, 0.5355, 0.1892, 0.177, 0.6745, 0.2298, 0.6764, 0.2298, 0.742, 0.177, 0.7384, 0.1198, 0.9528, 0.1198, 0.995, 0.08421, 0.995, 0.08421, 0.9528, 0.619, 0.9317, 0.619, 0.9733, 0.5797, 0.9733, 0.5841, 0.9378, 0.3251, 0.0105, 0.3121, 0.01281, 0.3113, 0.04848, 0.3241, 0.05338, 0.1743, 0.8616, 0.1788, 0.8467, 0.2144, 0.8467, 0.2191, 0.8616, 0.2504, 0.8488, 0.2557, 0.8337, 0.298, 0.833, 0.3035, 0.8479, 0.5847, 0.5582, 0.5868, 0.543, 0.6224, 0.543, 0.6269, 0.5585, 0.322, 0.1953, 0.3067, 0.2, 0.3054, 0.2423, 0.3205, 0.245, 0.8946, 0.2928, 0.899, 0.2798, 0.9383, 0.2804, 0.9422, 0.2936, 0.5501, 0.2907, 0.5224, 0.3348, 0.5663, 0.3342, 0.5406, 0.0678, 0.5391, 0.1312, 0.555, 0.1319, 0.5546, 0.06827, 0.4735, 0.06793, 0.4721, 0.1278, 0.5391, 0.1312, 0.5406, 0.0678, 0.7948, 0.3811, 0.7948, 0.4494, 0.7253, 0.4482, 0.7153, 0.3825, 0.4214, 0.6008, 0.4187, 0.555, 0.479, 0.563, 0.4795, 0.5989, 0.7948, 0.2828, 0.7948, 0.3193, 0.73, 0.3251, 0.7357, 0.2798, 0.5146, 0.4657, 0.5186, 0.5095, 0.5446, 0.507, 0.5702, 0.4496, 0.5184, 0.398, 0.5146, 0.4657, 0.5702, 0.4496, 0.5706, 0.3982, 0.3019, 0.5141, 0.3285, 0.5195, 0.3325, 0.5907, 0.3022, 0.592, 0.177, 0.6106, 0.2298, 0.6109, 0.2298, 0.6764, 0.177, 0.6745, 0.177, 0.7961, 0.177, 0.837, 0.1242, 0.837, 0.1173, 0.8293, 0.1173, 0.7908, 0.2094, 0.8024, 0.177, 0.837, 0.177, 0.7961, 0.4044, 0.1854, 0.4023, 0.244, 0.48, 0.2495, 0.4699, 0.1873, 0.6429, 0.6397, 0.6972, 0.6507, 0.6972, 0.7144, 0.6376, 0.7182, 0.4065, 0.1259, 0.4044, 0.1854, 0.4699, 0.1873, 0.4721, 0.1278, 0.4091, 0.013, 0.408, 0.06601, 0.4735, 0.06793, 0.4746, 0.01492, 0.5864, 0.6393, 0.6429, 0.6397, 0.6376, 0.7182, 0.5798, 0.717, 0.1173, 0.6268, 0.177, 0.6106, 0.177, 0.6745, 0.1173, 0.6812, 0.3022, 0.592, 0.2728, 0.5543, 0.2721, 0.5276, 0.3019, 0.5141, 0.5224, 0.3348, 0.5184, 0.398, 0.5706, 0.3982, 0.5663, 0.3342, 0.7948, 0.3193, 0.7948, 0.3811, 0.7153, 0.3825, 0.73, 0.3251, 0.4886, 0.3383, 0.4807, 0.3964, 0.5184, 0.398, 0.5224, 0.3348, 0.4807, 0.3964, 0.4742, 0.4618, 0.5146, 0.4657, 0.5184, 0.398, 0.8926, 0.708, 0.8336, 0.6938, 0.8245, 0.6256, 0.8808, 0.6253, 0.521, 0.292, 0.4886, 0.3383, 0.5224, 0.3348, 0.5501, 0.2907, 0.1173, 0.7384, 0.177, 0.7384, 0.177, 0.7515, 0.1173, 0.7503, 0.5797, 0.7735, 0.6381, 0.7645, 0.6332, 0.7931, 0.5865, 0.7918, 0.5402, 0.01685, 0.5406, 0.0678, 0.5546, 0.06827, 0.5528, 0.01728, 0.5391, 0.1312, 0.5355, 0.1892, 0.5534, 0.1896, 0.555, 0.1319, 0.38, 0.8197, 0.3736, 0.7543, 0.4179, 0.7581, 0.4264, 0.8224, 0.5355, 0.1892, 0.5366, 0.252, 0.555, 0.2506, 0.5534, 0.1896, 0.177, 0.7384, 0.2298, 0.742, 0.2253, 0.7548, 0.177, 0.7515, 0.8954, 0.7944, 0.9185, 0.775, 0.9325, 0.7794, 0.9538, 0.7944, 0.6238, 0.3315, 0.6613, 0.3331, 0.6277, 0.2856, 0.625, 0.4356, 0.6433, 0.4147, 0.652, 0.389, 0.6157, 0.3933, 0.3555, 0.5895, 0.3325, 0.5907, 0.3285, 0.5195, 0.3499, 0.5147, 0.7357, 0.9094, 0.7341, 0.9241, 0.7183, 0.9239, 0.7198, 0.9134, 0.6157, 0.3933, 0.6302, 0.363, 0.6203, 0.3474, 0.6238, 0.3315, 0.652, 0.389, 0.6573, 0.3646, 0.6302, 0.363, 0.6157, 0.3933, 0.9441, 0.614, 0.9435, 0.6013, 0.9764, 0.6094, 0.9786, 0.6356, 0.8447, 0.5311, 0.8331, 0.5315, 0.8331, 0.5134, 0.8447, 0.5057, 0.776, 0.97, 0.7725, 0.9484, 0.776, 0.9099, 0.4436, 0.9747, 0.4383, 0.9431, 0.4436, 0.9181, 0.2395, 0.5942, 0.2475, 0.5554, 0.2728, 0.5543, 0.3022, 0.592, 0.7645, 0.5268, 0.7512, 0.5263, 0.7512, 0.5187, 0.7645, 0.5077, 0.776, 0.97, 0.7626, 0.9705, 0.7608, 0.9556, 0.7725, 0.9484, 0.7757, 0.5327, 0.7645, 0.5268, 0.7645, 0.5077, 0.7757, 0.5057, 0.4383, 0.9431, 0.4273, 0.9331, 0.4303, 0.917, 0.4436, 0.9181, 0.903, 0.6924, 0.9095, 0.6907, 0.9095, 0.6983, 0.9023, 0.6984, 0.4273, 0.9331, 0.413, 0.9275, 0.4142, 0.9211, 0.4303, 0.917, 0.8331, 0.5315, 0.8195, 0.523, 0.8195, 0.5158, 0.8331, 0.5134, 0.7626, 0.9705, 0.7471, 0.9637, 0.7464, 0.9578, 0.7608, 0.9556, 0.8751, 0.8001, 0.8245, 0.8001, 0.8328, 0.7253, 0.8857, 0.7176, 0.2832, 0.8233, 0.2996, 0.752, 0.3306, 0.7569, 0.3093, 0.8224, 0.2509, 0.8132, 0.2395, 0.7425, 0.2996, 0.752, 0.2832, 0.8233, 0.4742, 0.4618, 0.4848, 0.5093, 0.5186, 0.5095, 0.5146, 0.4657, 0.7948, 0.4494, 0.7948, 0.4945, 0.7268, 0.496, 0.7253, 0.4482, 0.9183, 0.6757, 0.9023, 0.6571, 0.9098, 0.6533, 0.9202, 0.6673, 0.9303, 0.681, 0.9183, 0.6757, 0.9202, 0.6673, 0.9311, 0.6724, 0.4869, 0.8751, 0.4873, 0.8882, 0.4804, 0.8884, 0.48, 0.8753, 0.9023, 0.6571, 0.9051, 0.6078, 0.9133, 0.6073, 0.9098, 0.6533, 0.4873, 0.8882, 0.4878, 0.9113, 0.4809, 0.9114, 0.4804, 0.8884, 0.9051, 0.6078, 0.9243, 0.543, 0.9311, 0.5476, 0.9133, 0.6073, 0.3506, 0.8167, 0.3506, 0.7722, 0.3575, 0.7722, 0.3575, 0.8167, 0.9768, 0.9457, 0.9803, 0.9736, 0.9699, 0.9718, 0.9699, 0.9442, 0.3506, 0.7722, 0.3506, 0.7062, 0.3575, 0.7062, 0.3575, 0.7722, 0.6304, 0.9702, 0.6286, 0.9522, 0.6478, 0.9644, 0.637, 0.9757, 0.3506, 0.7062, 0.3506, 0.6825, 0.361, 0.6788, 0.3575, 0.7062, 0.6286, 0.9522, 0.6333, 0.9317, 0.6478, 0.9433, 0.6478, 0.9644, 0.9738, 0.298, 0.9602, 0.2979, 0.9633, 0.2798, 0.9751, 0.2875, 0.7153, 0.5304, 0.7275, 0.5171, 0.7416, 0.532, 0.1648, 0.9595, 0.1779, 0.9696, 0.1792, 0.9933, 0.1636, 0.9812, 0.1779, 0.9696, 0.2011, 0.9874, 0.1792, 0.9933, 0.7341, 0.9241, 0.7357, 0.9468, 0.7202, 0.9465, 0.7183, 0.9239, 0.9435, 0.6013, 0.9407, 0.5901, 0.9777, 0.5924, 0.9764, 0.6094, 0.3272, 0.9734, 0.327, 0.9558, 0.3623, 0.9566, 0.3543, 0.9724, 0.9185, 0.775, 0.9283, 0.7604, 0.9412, 0.7638, 0.9325, 0.7794, 0.3277, 0.933, 0.3408, 0.908, 0.3536, 0.9083, 0.3623, 0.9338, 0.9407, 0.5901, 0.9424, 0.5674, 0.9786, 0.5696, 0.9777, 0.5924, 0.327, 0.9558, 0.3277, 0.933, 0.3623, 0.9338, 0.3623, 0.9566, 0.9283, 0.7604, 0.9367, 0.7393, 0.9493, 0.7426, 0.9412, 0.7638, 0.8544, 0.5185, 0.855, 0.5057, 0.8595, 0.508, 0.8595, 0.5217, 0.9367, 0.7393, 0.9477, 0.7176, 0.9524, 0.7189, 0.9493, 0.7426, 0.7357, 0.9468, 0.7354, 0.9731, 0.7296, 0.973, 0.7202, 0.9465, 0.9424, 0.5674, 0.9567, 0.543, 0.9701, 0.5438, 0.9786, 0.5696, 0.4044, 0.1854, 0.322, 0.1953, 0.3205, 0.245, 0.4023, 0.244, 0.5706, 0.3982, 0.6157, 0.3933, 0.6238, 0.3315, 0.5663, 0.3342, 0.5663, 0.3342, 0.6238, 0.3315, 0.6277, 0.2856, 0.5501, 0.2907, 0.5702, 0.4496, 0.625, 0.4356, 0.6157, 0.3933, 0.5706, 0.3982, 0.5864, 0.6393, 0.5847, 0.5582, 0.6269, 0.5585, 0.6429, 0.6397, 0.2395, 0.9293, 0.2504, 0.8488, 0.3035, 0.8479, 0.3173, 0.9293, 0.1636, 0.943, 0.1743, 0.8616, 0.2191, 0.8616, 0.2296, 0.943, 0.884, 0.3773, 0.8946, 0.2928, 0.9422, 0.2936, 0.9506, 0.3773, 0.4091, 0.013, 0.3251, 0.0105, 0.3241, 0.05338, 0.408, 0.06601, 0.177, 0.6106, 0.1862, 0.5269, 0.2281, 0.5269, 0.2298, 0.6109, 0.08421, 0.9431, 0.09256, 0.8601, 0.1431, 0.8594, 0.1539, 0.9431, 0.8498, 0.9554, 0.8725, 0.9591, 0.8583, 0.9279, 0.5546, 0.06827, 0.555, 0.1319, 0.616, 0.1346, 0.612, 0.06868, 0.9173, 0.07835, 0.8572, 0.07089, 0.8572, 0.00484, 0.9168, 0.0118, 0.4264, 0.8224, 0.4179, 0.7581, 0.4841, 0.7574, 0.4857, 0.8207, 0.9034, 0.8923, 0.8983, 0.9241, 0.911, 0.9241, 0.9126, 0.8961, 0.8887, 0.1375, 0.8589, 0.1375, 0.8572, 0.07089, 0.9173, 0.07835, 0.8898, 0.1063, 0.6625, 0.9094, 0.6764, 0.9146, 0.6738, 0.9412, 0.6589, 0.9404, 0.9708, 0.5014, 0.9708, 0.4533, 0.9693, 0.4491, 0.9597, 0.4947, 0.9173, 0.07835, 0.9169, 0.09137, 0.8945, 0.1108, 0.8898, 0.1063, 0.6764, 0.9146, 0.7086, 0.9201, 0.7086, 0.943, 0.6738, 0.9412, 0.4922, 0.9595, 0.4922, 0.917, 0.4549, 0.9247, 0.4533, 0.9568, 0.9067, 0.493, 0.9067, 0.5323, 0.8875, 0.5285, 0.884, 0.4956, 0.9126, 0.8961, 0.911, 0.9241, 0.9481, 0.9241, 0.9498, 0.9004, 0.8583, 0.9279, 0.8725, 0.9591, 0.8886, 0.9433, 0.8886, 0.9096, 0.8886, 0.9096, 0.8691, 0.8923, 0.8653, 0.905, 0.8653, 0.905, 0.8583, 0.9279, 0.8886, 0.9096])
me_cube_002.materials.append(mat_32)
me_cube_002.use_remesh_fix_poles = True
me_cube_002.use_remesh_preserve_attributes = False
me_cube_002.use_mirror_vertex_groups = False
me_cube_002.update()
arm_armature_003 = bpy.data.armatures.new('Armature.003')  # bones are not reproduced

# ---- objects
ob_vaca = bpy.data.objects.new('Vaca', me_cube_002)
ob_armature = bpy.data.objects.new('Armature', arm_armature_003)

# ---- transforms, parenting, visibility, modifiers, constraints
ob_vaca.parent = ob_armature
ob_vaca.matrix_parent_inverse = Matrix(((0.67, 1.488e-16, -1.488e-16, 1.19e-16), (1.488e-16, -2.929e-08, 0.67, -1.139), (1.488e-16, -0.67, -2.929e-08, 0.603), (-0.0, 0.0, -0.0, 1.0)))
ob_vaca.location = (0.0, 0.0, 0.7)
ob_vaca.rotation_euler = (-0.01433, 0.02506, -0.005687)
ob_vaca.lineart.crease_threshold = 0.0
_vg = ob_vaca.vertex_groups.new(name='Body')
for _i, _w in zip([1, 3, 4, 5, 6, 7, 8, 9, 10, 11, 12, 13, 14, 15, 16, 17, 18, 19, 20, 29, 30, 31, 32, 33, 36, 37, 38, 39, 40, 41, 42, 45, 46, 47, 48, 49, 50, 51, 52, 55, 58, 59, 60, 61, 62, 63, 64, 65, 66, 67, 68, 69, 70, 71, 72, 77, 78, 79, 80, 81, 82, 83, 84, 85, 86, 87, 88, 89, 90, 91, 92, 93, 94, 95, 96, 98, 107, 108, 109, 110, 111, 112, 113, 114, 115, 116, 117, 119, 121, 122, 123, 124, 125, 126, 127, 128, 129, 130, 131, 132, 133, 134, 135, 136, 137, 138, 139, 140, 141, 142, 143, 144, 145, 146, 147, 148, 157, 158, 159, 160, 161, 162, 163, 164, 169, 170, 171, 172, 173, 174, 175, 176, 177, 178, 183, 184, 185, 186, 187, 188, 189, 190, 191, 194, 198, 199, 200, 201, 202, 203, 204, 205, 206, 207, 208, 209, 210, 211, 212, 221, 222, 223, 224, 225, 226, 227, 228, 229, 230, 231, 232, 233, 234, 235, 236, 237, 238, 239, 240, 241, 242, 243, 244, 245, 246, 247, 248, 249, 250, 251, 252, 253, 254, 255, 256, 258, 267, 268, 269, 270, 271, 272, 273, 274, 275, 276, 277, 278, 279, 280, 281, 282, 283, 284, 285], [1.0, 1.0, 0.03213, 0.002156, 1.0, 1.0, 0.0472, 0.03654, 0.1465, 1.0, 0.09419, 0.07069, 1.0, 1.0, 1.0, 1.0, 1.0, 0.08542, 1.0, 1.0, 1.0, 1.0, 0.03815, 0.02026, 1.0, 1.0, 1.0, 1.0, 1.0, 1.0, 1.0, 0.9699, 1.0, 1.0, 1.0, 0.1092, 1.0, 1.0, 0.02451, 0.05064, 0.01965, 0.009085, 0.02731, 0.01295, 0.03466, 0.01085, 0.007189, 0.02758, 0.02735, 0.01708, 0.01659, 0.02115, 0.02143, 0.01931, 0.01941, 1.0, 1.0, 1.0, 1.0, 1.0, 1.0, 1.0, 1.0, 0.01705, 0.01442, 0.02388, 0.01806, 0.01756, 0.01693, 0.02012, 0.01873, 0.01812, 0.01806, 0.01854, 0.01842, 0.02838, 1.0, 1.0, 1.0, 0.1711, 1.0, 1.0, 1.0, 0.8694, 1.0, 1.0, 1.0, 1.0, 1.0, 1.0, 1.0, 1.0, 0.1242, 0.05596, 1.0, 1.0, 1.0, 0.01822, 1.0, 1.0, 1.0, 0.04879, 0.04852, 0.1466, 1.0, 0.1025, 0.0636, 1.0, 1.0, 1.0, 0.175, 0.924, 1.0, 1.0, 0.1021, 1.0, 1.0, 1.0, 1.0, 1.0, 0.03603, 0.04771, 0.04851, 0.02493, 1.0, 0.9384, 1.0, 1.0, 1.0, 1.0, 1.0, 1.0, 1.0, 1.0, 1.0, 1.0, 0.9285, 1.0, 1.0, 0.1283, 1.0, 1.0, 0.03126, 0.04906, 0.01726, 0.006786, 0.02507, 0.01081, 0.03317, 0.008784, 0.00568, 0.02562, 0.02559, 0.01509, 0.01482, 0.01928, 0.01959, 0.01743, 0.01756, 1.0, 1.0, 1.0, 1.0, 1.0, 1.0, 1.0, 1.0, 1.0, 1.0, 1.0, 1.0, 1.0, 1.0, 1.0, 1.0, 1.0, 1.0, 0.9347, 1.0, 0.9708, 0.9347, 1.0, 1.0, 0.01465, 0.0121, 0.02162, 0.01584, 0.01523, 0.01462, 0.01784, 0.01646, 0.01581, 0.01575, 0.01625, 0.01612, 0.03174, 1.0, 1.0, 1.0, 1.0, 1.0, 1.0, 1.0, 0.2526, 0.6216, 1.0, 1.0, 1.0, 1.0, 1.0, 1.0, 1.0, 1.0, 1.0, 1.0]): _vg.add([_i], _w, 'REPLACE')
_vg = ob_vaca.vertex_groups.new(name='FrontLeg.L')
for _i, _w in zip([0, 1, 4, 5, 6, 8, 10, 11, 12, 13, 16, 17, 18, 19, 23, 24, 25, 27, 29, 30, 31, 33, 38, 39, 40, 41, 46, 47, 48, 49, 52, 98, 99, 100, 101, 102, 107, 108, 109, 111, 112, 114, 115, 116, 117, 124, 129, 134, 138, 143, 158, 159, 163, 173, 177, 270, 273, 275, 278, 279, 280, 281, 282, 283, 284, 285], [0.9852, 0.1048, 0.8583, 0.0299, 0.002506, 0.8905, 0.007143, 0.02835, 0.7919, 0.01099, 0.0, 0.0, 0.04496, 0.0, 0.9976, 0.9989, 0.994, 0.9927, 0.3204, 0.2943, 0.1407, 0.05298, 0.08049, 0.0, 0.0528, 0.0, 0.0, 0.07938, 0.03781, 0.0, 0.06161, 0.02918, 0.9881, 0.9847, 0.9943, 0.999, 0.2697, 0.1177, 0.05543, 0.1043, 0.03106, 0.07809, 0.03572, 0.01161, 0.05314, 0.294, 0.2482, 0.02331, 0.03277, 0.09167, 0.1134, 0.01366, 0.0207, 0.1657, 0.02095, 0.08044, 0.05756, 0.06898, 0.05211, 0.01873, 0.05017, 0.00355, 0.004656, 0.03823, 0.02731, 0.01135]): _vg.add([_i], _w, 'REPLACE')
_vg = ob_vaca.vertex_groups.new(name='BackLeg.L')
for _i, _w in zip([2, 3, 4, 5, 6, 7, 9, 12, 13, 14, 15, 17, 18, 20, 21, 22, 26, 28, 29, 30, 31, 36, 37, 39, 40, 42, 45, 47, 48, 50, 51, 77, 78, 79, 80, 81, 82, 83, 84, 103, 104, 105, 106, 107, 108, 109, 110, 111, 112, 113, 114, 115, 116, 117, 122, 123, 129, 135, 139, 144, 158, 159, 170, 174, 178, 185, 221, 222, 223, 224, 225, 226, 227, 228, 229, 230, 231, 232, 233, 234, 235, 236, 237, 238, 239, 240, 241, 242, 243, 244, 270, 271, 272, 273, 274, 275, 276, 277, 278, 279, 280, 281, 282, 283, 284, 285], [0.9884, 0.1405, 0.08778, 0.9254, 0.1066, 0.06906, 0.9214, 0.05779, 0.8577, 0.0429, 0.4678, 0.08185, 0.3253, 0.2283, 0.9968, 0.9991, 0.9978, 0.9959, 0.5459, 0.3515, 0.1992, 0.09936, 0.938, 0.116, 0.8272, 0.7806, 0.3433, 0.07256, 0.2546, 0.1774, 0.01324, 0.009362, 0.005238, 0.004676, 0.004666, 0.004667, 0.004667, 0.004667, 0.004667, 0.9991, 0.9956, 0.9913, 0.9945, 0.5169, 0.1515, 0.06669, 0.69, 0.4865, 0.7119, 0.6056, 0.4683, 0.4877, 0.4655, 0.4298, 0.3029, 0.003276, 0.05008, 0.01815, 0.05205, 0.0431, 0.1834, 0.04678, 0.01128, 0.1659, 0.02285, 0.02531, 6.732e-05, 0.005098, 0.004491, 0.003961, 0.004709, 0.004654, 0.004639, 0.004668, 0.004666, 0.004666, 0.004667, 0.004667, 0.004667, 0.004667, 0.004667, 0.004667, 0.004667, 0.004667, 0.004667, 0.004667, 0.004667, 0.004667, 0.004667, 0.004667, 0.2666, 0.3376, 0.1641, 0.1197, 0.1213, 0.3067, 0.3672, 0.216, 0.192, 0.273, 0.3531, 0.3843, 0.3124, 0.2885, 0.3744, 0.3835]): _vg.add([_i], _w, 'REPLACE')
_vg = ob_vaca.vertex_groups.new(name='Head')
for _i, _w in zip([0, 1, 4, 6, 8, 10, 11, 12, 14, 16, 17, 18, 19, 30, 31, 32, 33, 34, 35, 38, 39, 40, 41, 43, 44, 46, 47, 48, 49, 51, 52, 53, 54, 55, 56, 57, 58, 59, 60, 61, 62, 63, 64, 65, 66, 67, 68, 69, 70, 71, 72, 73, 74, 75, 76, 77, 78, 85, 86, 87, 88, 89, 90, 91, 92, 93, 94, 95, 96, 97, 98, 107, 108, 109, 118, 119, 121, 123, 124, 125, 126, 127, 128, 129, 131, 132, 134, 136, 137, 138, 140, 141, 142, 143, 145, 146, 147, 158, 160, 161, 162, 163, 164, 165, 166, 167, 168, 172, 173, 175, 177, 179, 180, 181, 182, 183, 184, 186, 188, 190, 191, 192, 193, 194, 195, 196, 197, 198, 199, 200, 201, 202, 203, 204, 205, 206, 207, 208, 209, 210, 211, 212, 213, 214, 215, 216, 217, 218, 219, 220, 221, 222, 223, 224, 225, 245, 246, 247, 248, 249, 250, 251, 252, 253, 254, 255, 256, 257, 258, 267, 268, 269], [0.0, 0.0, 0.0, 0.004689, 0.0, 0.7369, 0.0, 0.0, 0.01541, 0.0, 0.0, 0.0, 0.6762, 0.0, 0.008045, 0.9434, 0.8975, 0.9829, 0.9867, 0.0, 0.0, 0.0, 0.1684, 0.9744, 0.9636, 0.0, 0.0, 0.0, 0.7549, 0.0, 0.8916, 0.9894, 0.9669, 0.9288, 0.975, 0.9882, 0.9528, 0.9596, 0.9458, 0.9553, 0.9477, 0.9605, 0.964, 0.9506, 0.9514, 0.957, 0.9579, 0.9549, 0.9548, 0.956, 0.956, 0.9911, 0.9942, 0.9929, 0.9949, 0.0, 0.0, 0.9538, 0.9555, 0.9483, 0.9522, 0.9532, 0.9536, 0.9511, 0.952, 0.9526, 0.9527, 0.9523, 0.9524, 0.9741, 0.9161, 0.0, 0.02286, 0.0, 0.0, 0.0, 0.0, 0.0, 0.0, 0.8622, 0.0, 0.0, 0.0, 0.0, 0.0, 0.0142, 0.0, 0.829, 0.0, 0.0, 0.0, 0.0, 0.0, 0.6785, 0.0, 0.0, 0.6909, 0.0, 0.0, 0.948, 0.9436, 0.8826, 0.9037, 0.9851, 0.9893, 0.9865, 0.9879, 0.0, 0.2637, 0.0, 0.2189, 0.9775, 0.9962, 0.9616, 0.9808, 0.0, 0.0, 0.0, 0.7716, 0.0, 0.901, 0.9908, 1.0, 0.9362, 0.9787, 0.9901, 0.9945, 0.9577, 0.964, 1.0, 1.0, 0.9505, 0.964, 0.9663, 0.9543, 0.9546, 0.9605, 0.9609, 0.9582, 0.9581, 0.9593, 0.9592, 0.9928, 0.9997, 0.9968, 0.9928, 0.9949, 0.9936, 0.9982, 0.9956, 0.0, 0.0, 0.0, 0.0, 0.0, 0.9588, 0.9604, 0.964, 1.0, 0.9583, 0.9586, 0.9839, 1.0, 1.0, 1.0, 1.0, 1.0, 1.0, 0.9268, 0.0, 0.0, 0.0]): _vg.add([_i], _w, 'REPLACE')
_vg = ob_vaca.vertex_groups.new(name='FrontLeg.R')
for _i, _w in zip([8, 12, 30, 41, 111, 114, 115, 117, 118, 119, 124, 126, 129, 130, 134, 137, 138, 139, 142, 143, 145, 146, 147, 151, 152, 153, 155, 157, 158, 159, 160, 163, 164, 172, 173, 175, 176, 177, 184, 186, 187, 188, 191, 258, 259, 260, 261, 262, 267, 268, 269, 270, 273, 274, 275, 278, 279, 280, 282, 283, 284, 285], [0.02348, 0.03016, 0.01008, 0.01471, 0.03669, 0.03161, 0.005653, 0.02058, 0.9835, 0.07173, 0.2923, 0.8518, 0.2472, 0.02401, 0.8895, 0.003637, 0.784, 0.01503, 0.2855, 0.08511, 0.2391, 0.02897, 0.1843, 0.9983, 0.9986, 0.9925, 0.9923, 0.3099, 0.1196, 0.2778, 0.119, 0.01377, 0.03783, 0.824, 0.1588, 0.7109, 0.0478, 0.6352, 0.1827, 0.1656, 0.02153, 0.08942, 0.04813, 0.005838, 0.9862, 0.9843, 0.9953, 0.9987, 0.2549, 0.09635, 0.03396, 0.06954, 0.07233, 0.02301, 0.05655, 0.05798, 0.02029, 0.03055, 0.001232, 0.03374, 0.01271, 0.0004263]): _vg.add([_i], _w, 'REPLACE')
_vg = ob_vaca.vertex_groups.new(name='BackLeg.R')
for _i, _w in zip([9, 13, 30, 42, 110, 111, 112, 113, 114, 115, 116, 117, 120, 121, 122, 126, 129, 130, 131, 133, 135, 138, 139, 140, 141, 144, 145, 146, 148, 149, 150, 154, 156, 157, 158, 159, 160, 169, 171, 174, 175, 176, 178, 183, 185, 186, 187, 189, 263, 264, 265, 266, 267, 268, 269, 270, 271, 272, 273, 274, 275, 276, 277, 278, 279, 280, 281, 282, 283, 284, 285], [0.01078, 0.04097, 0.05158, 0.01197, 0.1572, 0.1466, 0.1201, 0.2102, 0.2067, 0.2743, 0.31, 0.2938, 0.9871, 0.0891, 0.2952, 0.07884, 0.03446, 0.9201, 0.07268, 0.04111, 0.9112, 0.05475, 0.8432, 0.01213, 0.2834, 0.02928, 0.05368, 0.2498, 0.1775, 0.9965, 0.9989, 0.9977, 0.9962, 0.5029, 0.1462, 0.3332, 0.1318, 0.06766, 0.9176, 0.1575, 0.07925, 0.7857, 0.7443, 0.2115, 0.01116, 0.0448, 0.1855, 0.13, 0.9989, 0.9952, 0.9913, 0.994, 0.3224, 0.1008, 0.03785, 0.2688, 0.3297, 0.6772, 0.5118, 0.7051, 0.3135, 0.3599, 0.5955, 0.4813, 0.4871, 0.3574, 0.3805, 0.4616, 0.434, 0.3748, 0.3811]): _vg.add([_i], _w, 'REPLACE')
_m = ob_vaca.modifiers.new('Armature', 'ARMATURE')
_m.object = ob_armature
ob_armature.location = (0.0, 0.9, 1.7)
ob_armature.rotation_euler = (1.571, 2.22e-16, 2.22e-16)
ob_armature.scale = (1.493, 1.493, 1.493)
ob_armature.show_in_front = True
ob_armature.lineart.crease_threshold = 0.0

# ---- collection membership
col_collection.objects.link(ob_vaca)
col_collection.objects.link(ob_armature)

# ---- scene / render settings (as saved in the file)
scene.frame_start = 0; scene.frame_end = 302; scene.frame_set(6)
scene.render.engine = 'BLENDER_EEVEE_NEXT'
scene.cycles.use_denoising = False
scene.cycles.samples = 128
scene.cycles.sampling_pattern = 'TABULATED_SOBOL'
scene.cycles.use_adaptive_sampling = False
scene.cycles.use_light_tree = False
scene.view_settings.view_transform = 'Filmic'
bpy.context.view_layer.update()

# ---- added for rendering (the .blend has no active camera): camera
cam_auto = bpy.data.cameras.new('AutoCamera')
cam_auto.lens = 50.0
cam_auto.sensor_width = 36.0
cam_auto.clip_end = 1000.0
ob_auto_camera = bpy.data.objects.new('AutoCamera', cam_auto)
scene.collection.objects.link(ob_auto_camera)
ob_auto_camera.location = (6.05332, -7.82195, 6.3697)
ob_auto_camera.rotation_euler = (1.09748, -7.21219e-08, 0.694738)
scene.camera = ob_auto_camera
bpy.context.view_layer.update()
